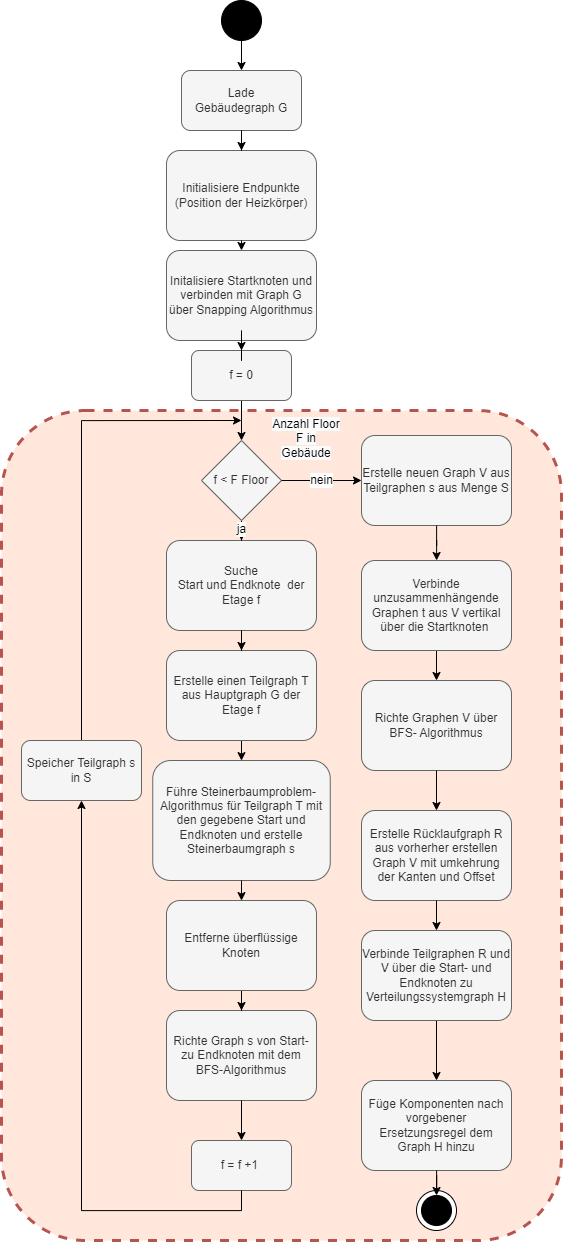

The diagram above was exported from draw.io. Its source (the exported page's mxGraphModel, read from the mxfile embedded in the PNG):
<mxGraphModel dx="2360" dy="3027" grid="1" gridSize="10" guides="1" tooltips="1" connect="1" arrows="1" fold="1" page="1" pageScale="1" pageWidth="827" pageHeight="1169" math="0" shadow="0">
  <root>
    <mxCell id="0" />
    <mxCell id="1" parent="0" />
    <mxCell id="2" value="" style="group" vertex="1" connectable="0" parent="1">
      <mxGeometry x="1010" y="220" width="560" height="1240" as="geometry" />
    </mxCell>
    <mxCell id="3" value="r = 0" style="rounded=1;whiteSpace=wrap;html=1;fillColor=#FFE8DB;strokeColor=#b85450;strokeWidth=3;dashed=1;" vertex="1" parent="2">
      <mxGeometry y="410" width="560" height="830" as="geometry" />
    </mxCell>
    <mxCell id="4" value="" style="ellipse;whiteSpace=wrap;html=1;aspect=fixed;fillColor=#000000;" vertex="1" parent="2">
      <mxGeometry x="220" width="40" height="40" as="geometry" />
    </mxCell>
    <mxCell id="5" value="Lade &lt;br&gt;Gebäudegraph G" style="rounded=1;whiteSpace=wrap;html=1;fillColor=#f5f5f5;fontColor=#333333;strokeColor=#666666;align=center;" vertex="1" parent="2">
      <mxGeometry x="180" y="70" width="120" height="60" as="geometry" />
    </mxCell>
    <mxCell id="6" value="" style="edgeStyle=orthogonalEdgeStyle;rounded=0;orthogonalLoop=1;jettySize=auto;html=1;" edge="1" parent="2" source="4" target="5">
      <mxGeometry relative="1" as="geometry" />
    </mxCell>
    <mxCell id="7" value="Initialisiere Endpunkte (Position der Heizkörper)" style="rounded=1;whiteSpace=wrap;html=1;fillColor=#f5f5f5;fontColor=#333333;strokeColor=#666666;align=center;" vertex="1" parent="2">
      <mxGeometry x="165" y="150" width="150" height="90" as="geometry" />
    </mxCell>
    <mxCell id="8" value="" style="edgeStyle=orthogonalEdgeStyle;rounded=0;orthogonalLoop=1;jettySize=auto;html=1;fontFamily=Helvetica;fontSize=12;fontColor=default;" edge="1" parent="2" source="5" target="7">
      <mxGeometry relative="1" as="geometry" />
    </mxCell>
    <mxCell id="9" value="Initalisiere Startknoten und verbinden mit Graph G über Snapping Algorithmus" style="rounded=1;whiteSpace=wrap;html=1;fillColor=#f5f5f5;fontColor=#333333;strokeColor=#666666;align=center;" vertex="1" parent="2">
      <mxGeometry x="165" y="250" width="150" height="90" as="geometry" />
    </mxCell>
    <mxCell id="10" style="edgeStyle=orthogonalEdgeStyle;rounded=0;orthogonalLoop=1;jettySize=auto;html=1;exitX=0.5;exitY=1;exitDx=0;exitDy=0;entryX=0.5;entryY=0;entryDx=0;entryDy=0;fontFamily=Helvetica;fontSize=12;fontColor=default;" edge="1" parent="2" source="7" target="9">
      <mxGeometry relative="1" as="geometry" />
    </mxCell>
    <mxCell id="11" value="Suche &lt;br&gt;Start und Endknote&amp;nbsp; der Etage f" style="rounded=1;whiteSpace=wrap;html=1;fillColor=#f5f5f5;fontColor=#333333;strokeColor=#666666;align=center;" vertex="1" parent="2">
      <mxGeometry x="165" y="540" width="150" height="90" as="geometry" />
    </mxCell>
    <mxCell id="12" value="ja" style="edgeStyle=orthogonalEdgeStyle;rounded=0;orthogonalLoop=1;jettySize=auto;html=1;fontFamily=Helvetica;fontSize=12;fontColor=default;" edge="1" parent="2" source="13" target="11">
      <mxGeometry relative="1" as="geometry" />
    </mxCell>
    <mxCell id="13" value="f &amp;lt; F Floor" style="rhombus;whiteSpace=wrap;html=1;fillColor=#f5f5f5;fontColor=#333333;strokeColor=#666666;" vertex="1" parent="2">
      <mxGeometry x="200" y="440" width="80" height="80" as="geometry" />
    </mxCell>
    <mxCell id="14" value="" style="edgeStyle=orthogonalEdgeStyle;rounded=0;orthogonalLoop=1;jettySize=auto;html=1;fontFamily=Helvetica;fontSize=12;fontColor=default;" edge="1" parent="2" source="15" target="13">
      <mxGeometry relative="1" as="geometry" />
    </mxCell>
    <mxCell id="15" value="f = 0" style="rounded=1;whiteSpace=wrap;html=1;fillColor=#f5f5f5;fontColor=#333333;strokeColor=#666666;" vertex="1" parent="2">
      <mxGeometry x="190" y="350" width="100" height="50" as="geometry" />
    </mxCell>
    <mxCell id="16" value="" style="edgeStyle=orthogonalEdgeStyle;rounded=0;orthogonalLoop=1;jettySize=auto;html=1;fontFamily=Helvetica;fontSize=12;fontColor=default;" edge="1" parent="2" source="9" target="15">
      <mxGeometry relative="1" as="geometry" />
    </mxCell>
    <mxCell id="17" value="&lt;span style=&quot;color: rgb(0, 0, 0); font-family: Helvetica; font-size: 12px; font-style: normal; font-variant-ligatures: normal; font-variant-caps: normal; font-weight: 400; letter-spacing: normal; orphans: 2; text-indent: 0px; text-transform: none; widows: 2; word-spacing: 0px; -webkit-text-stroke-width: 0px; background-color: rgb(251, 251, 251); text-decoration-thickness: initial; text-decoration-style: initial; text-decoration-color: initial; float: none; display: inline !important;&quot;&gt;Anzahl Floor F in Gebäude&lt;/span&gt;" style="text;whiteSpace=wrap;html=1;align=center;" vertex="1" parent="2">
      <mxGeometry x="270" y="410" width="70" height="40" as="geometry" />
    </mxCell>
    <mxCell id="18" value="Führe Steinerbaumproblem-Algorithmus für Teilgraph T mit den gegebene Start und Endknoten und erstelle Steinerbaumgraph s" style="rounded=1;whiteSpace=wrap;html=1;fillColor=#f5f5f5;fontColor=#333333;strokeColor=#666666;align=center;" vertex="1" parent="2">
      <mxGeometry x="151.25" y="760" width="177.5" height="120" as="geometry" />
    </mxCell>
    <mxCell id="19" value="Richte Graph s von Start- zu Endknoten mit dem BFS-Algorithmus" style="rounded=1;whiteSpace=wrap;html=1;fillColor=#f5f5f5;fontColor=#333333;strokeColor=#666666;align=center;" vertex="1" parent="2">
      <mxGeometry x="165" y="1010" width="150" height="90" as="geometry" />
    </mxCell>
    <mxCell id="20" value="" style="edgeStyle=orthogonalEdgeStyle;rounded=0;orthogonalLoop=1;jettySize=auto;html=1;fontFamily=Helvetica;fontSize=12;fontColor=default;" edge="1" parent="2" source="21" target="19">
      <mxGeometry relative="1" as="geometry" />
    </mxCell>
    <mxCell id="21" value="Entferne überflüssige Knoten" style="rounded=1;whiteSpace=wrap;html=1;fillColor=#f5f5f5;fontColor=#333333;strokeColor=#666666;align=center;" vertex="1" parent="2">
      <mxGeometry x="165" y="900" width="150" height="90" as="geometry" />
    </mxCell>
    <mxCell id="22" value="" style="edgeStyle=orthogonalEdgeStyle;rounded=0;orthogonalLoop=1;jettySize=auto;html=1;fontFamily=Helvetica;fontSize=12;fontColor=default;" edge="1" parent="2" source="18" target="21">
      <mxGeometry relative="1" as="geometry" />
    </mxCell>
    <mxCell id="23" style="edgeStyle=orthogonalEdgeStyle;rounded=0;orthogonalLoop=1;jettySize=auto;html=1;exitX=0.5;exitY=1;exitDx=0;exitDy=0;fontFamily=Helvetica;fontSize=12;fontColor=default;" edge="1" parent="2" source="29">
      <mxGeometry relative="1" as="geometry">
        <mxPoint x="240" y="420" as="targetPoint" />
        <Array as="points">
          <mxPoint x="80" y="420" />
        </Array>
      </mxGeometry>
    </mxCell>
    <mxCell id="24" value="f = f +1&amp;nbsp;" style="rounded=1;whiteSpace=wrap;html=1;fillColor=#f5f5f5;fontColor=#333333;strokeColor=#666666;" vertex="1" parent="2">
      <mxGeometry x="190" y="1140" width="100" height="50" as="geometry" />
    </mxCell>
    <mxCell id="25" value="" style="edgeStyle=orthogonalEdgeStyle;rounded=0;orthogonalLoop=1;jettySize=auto;html=1;fontFamily=Helvetica;fontSize=12;fontColor=default;" edge="1" parent="2" source="19" target="24">
      <mxGeometry relative="1" as="geometry" />
    </mxCell>
    <mxCell id="26" value="Erstelle neuen Graph V aus Teilgraphen s aus Menge S" style="rounded=1;whiteSpace=wrap;html=1;fillColor=#f5f5f5;fontColor=#333333;strokeColor=#666666;align=center;" vertex="1" parent="2">
      <mxGeometry x="360" y="435" width="150" height="90" as="geometry" />
    </mxCell>
    <mxCell id="27" value="nein" style="edgeStyle=orthogonalEdgeStyle;rounded=0;orthogonalLoop=1;jettySize=auto;html=1;exitX=1;exitY=0.5;exitDx=0;exitDy=0;fontFamily=Helvetica;fontSize=12;fontColor=default;" edge="1" parent="2" source="13" target="26">
      <mxGeometry relative="1" as="geometry" />
    </mxCell>
    <mxCell id="28" value="" style="edgeStyle=orthogonalEdgeStyle;rounded=0;orthogonalLoop=1;jettySize=auto;html=1;exitX=0.5;exitY=1;exitDx=0;exitDy=0;entryX=0.5;entryY=1;entryDx=0;entryDy=0;fontFamily=Helvetica;fontSize=12;fontColor=default;" edge="1" parent="2" source="24" target="29">
      <mxGeometry relative="1" as="geometry">
        <mxPoint x="240" y="1190" as="sourcePoint" />
        <mxPoint x="245" y="420" as="targetPoint" />
        <Array as="points">
          <mxPoint x="240" y="1210" />
          <mxPoint x="80" y="1210" />
        </Array>
      </mxGeometry>
    </mxCell>
    <mxCell id="29" value="Speicher Teilgraph s in S" style="rounded=1;whiteSpace=wrap;html=1;fillColor=#f5f5f5;fontColor=#333333;strokeColor=#666666;" vertex="1" parent="2">
      <mxGeometry x="20" y="740" width="120" height="60" as="geometry" />
    </mxCell>
    <mxCell id="30" style="edgeStyle=orthogonalEdgeStyle;rounded=0;orthogonalLoop=1;jettySize=auto;html=1;exitX=0.5;exitY=1;exitDx=0;exitDy=0;fontFamily=Helvetica;fontSize=12;fontColor=default;" edge="1" parent="2" source="31" target="18">
      <mxGeometry relative="1" as="geometry" />
    </mxCell>
    <mxCell id="31" value="Erstelle einen Teilgraph T aus Hauptgraph G der Etage f" style="rounded=1;whiteSpace=wrap;html=1;fillColor=#f5f5f5;fontColor=#333333;strokeColor=#666666;align=center;" vertex="1" parent="2">
      <mxGeometry x="165" y="650" width="150" height="90" as="geometry" />
    </mxCell>
    <mxCell id="32" value="" style="edgeStyle=orthogonalEdgeStyle;rounded=0;orthogonalLoop=1;jettySize=auto;html=1;fontFamily=Helvetica;fontSize=12;fontColor=default;" edge="1" parent="2" source="11" target="31">
      <mxGeometry relative="1" as="geometry" />
    </mxCell>
    <mxCell id="33" value="Richte Graphen V über BFS- Algorithmus" style="rounded=1;whiteSpace=wrap;html=1;fillColor=#f5f5f5;fontColor=#333333;strokeColor=#666666;align=center;" vertex="1" parent="2">
      <mxGeometry x="360" y="680" width="150" height="90" as="geometry" />
    </mxCell>
    <mxCell id="34" style="edgeStyle=orthogonalEdgeStyle;rounded=0;orthogonalLoop=1;jettySize=auto;html=1;exitX=0.5;exitY=1;exitDx=0;exitDy=0;entryX=0.5;entryY=0;entryDx=0;entryDy=0;fontFamily=Helvetica;fontSize=12;fontColor=default;" edge="1" parent="2" source="35" target="33">
      <mxGeometry relative="1" as="geometry" />
    </mxCell>
    <mxCell id="35" value="Verbinde unzusammenhängende Graphen t aus V vertikal über die Startknoten&amp;nbsp;" style="rounded=1;whiteSpace=wrap;html=1;fillColor=#f5f5f5;fontColor=#333333;strokeColor=#666666;align=center;" vertex="1" parent="2">
      <mxGeometry x="360" y="560" width="150" height="90" as="geometry" />
    </mxCell>
    <mxCell id="36" value="" style="edgeStyle=orthogonalEdgeStyle;rounded=0;orthogonalLoop=1;jettySize=auto;html=1;fontFamily=Helvetica;fontSize=12;fontColor=default;" edge="1" parent="2" source="26" target="35">
      <mxGeometry relative="1" as="geometry" />
    </mxCell>
    <mxCell id="37" value="Erstelle Rücklaufgraph R aus vorherher erstellen Graph V mit umkehrung der Kanten und Offset" style="rounded=1;whiteSpace=wrap;html=1;fillColor=#f5f5f5;fontColor=#333333;strokeColor=#666666;align=center;" vertex="1" parent="2">
      <mxGeometry x="360" y="810" width="150" height="90" as="geometry" />
    </mxCell>
    <mxCell id="38" value="" style="edgeStyle=orthogonalEdgeStyle;rounded=0;orthogonalLoop=1;jettySize=auto;html=1;fontFamily=Helvetica;fontSize=12;fontColor=default;" edge="1" parent="2" source="33" target="37">
      <mxGeometry relative="1" as="geometry" />
    </mxCell>
    <mxCell id="39" value="Füge Komponenten nach vorgebener Ersetzungsregel dem Graph H hinzu" style="rounded=1;whiteSpace=wrap;html=1;fillColor=#f5f5f5;fontColor=#333333;strokeColor=#666666;align=center;" vertex="1" parent="2">
      <mxGeometry x="360" y="1080" width="150" height="90" as="geometry" />
    </mxCell>
    <mxCell id="40" value="" style="edgeStyle=orthogonalEdgeStyle;rounded=0;orthogonalLoop=1;jettySize=auto;html=1;fontFamily=Helvetica;fontSize=12;fontColor=default;" edge="1" parent="2" source="41" target="39">
      <mxGeometry relative="1" as="geometry" />
    </mxCell>
    <mxCell id="41" value="Verbinde Teilgraphen R und V über die Start- und Endknoten zu Verteilungssystemgraph H" style="rounded=1;whiteSpace=wrap;html=1;fillColor=#f5f5f5;fontColor=#333333;strokeColor=#666666;align=center;" vertex="1" parent="2">
      <mxGeometry x="360" y="930" width="150" height="90" as="geometry" />
    </mxCell>
    <mxCell id="42" style="edgeStyle=orthogonalEdgeStyle;rounded=0;orthogonalLoop=1;jettySize=auto;html=1;exitX=0.5;exitY=1;exitDx=0;exitDy=0;entryX=0.5;entryY=0;entryDx=0;entryDy=0;fontFamily=Helvetica;fontSize=12;fontColor=default;" edge="1" parent="2" source="37" target="41">
      <mxGeometry relative="1" as="geometry" />
    </mxCell>
    <mxCell id="43" value="" style="ellipse;whiteSpace=wrap;html=1;aspect=fixed;fillColor=#FFFFFF;" vertex="1" parent="2">
      <mxGeometry x="415" y="1190" width="40" height="40" as="geometry" />
    </mxCell>
    <mxCell id="44" value="" style="ellipse;whiteSpace=wrap;html=1;aspect=fixed;fillColor=#000000;" vertex="1" parent="2">
      <mxGeometry x="420" y="1195" width="30" height="30" as="geometry" />
    </mxCell>
    <mxCell id="45" value="" style="edgeStyle=orthogonalEdgeStyle;rounded=0;orthogonalLoop=1;jettySize=auto;html=1;fontFamily=Helvetica;fontSize=12;fontColor=default;" edge="1" parent="2" source="39" target="44">
      <mxGeometry relative="1" as="geometry" />
    </mxCell>
  </root>
</mxGraphModel>